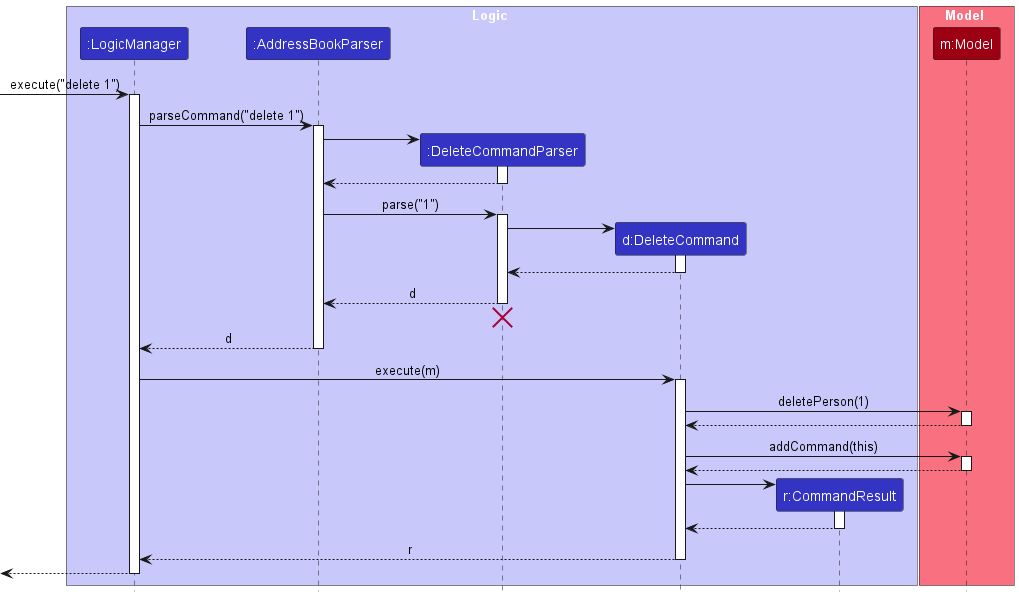

The diagram above was rendered by PlantUML. Its source (embedded in the PNG):
@startuml
!include style.puml
skinparam ArrowFontStyle plain

box Logic LOGIC_COLOR_T1
participant ":LogicManager" as LogicManager LOGIC_COLOR
participant ":AddressBookParser" as AddressBookParser LOGIC_COLOR
participant ":DeleteCommandParser" as DeleteCommandParser LOGIC_COLOR
participant "d:DeleteCommand" as DeleteCommand LOGIC_COLOR
participant "r:CommandResult" as CommandResult LOGIC_COLOR
end box

box Model MODEL_COLOR_T1
participant "m:Model" as Model MODEL_COLOR
end box

[-> LogicManager : execute("delete 1")
activate LogicManager

LogicManager -> AddressBookParser : parseCommand("delete 1")
activate AddressBookParser

create DeleteCommandParser
AddressBookParser -> DeleteCommandParser
activate DeleteCommandParser

DeleteCommandParser --> AddressBookParser
deactivate DeleteCommandParser

AddressBookParser -> DeleteCommandParser : parse("1")
activate DeleteCommandParser

create DeleteCommand
DeleteCommandParser -> DeleteCommand
activate DeleteCommand

DeleteCommand --> DeleteCommandParser :
deactivate DeleteCommand

DeleteCommandParser --> AddressBookParser : d
deactivate DeleteCommandParser
'Hidden arrow to position the destroy marker below the end of the activation bar.
DeleteCommandParser -[hidden]-> AddressBookParser
destroy DeleteCommandParser

AddressBookParser --> LogicManager : d
deactivate AddressBookParser

LogicManager -> DeleteCommand : execute(m)
activate DeleteCommand

DeleteCommand -> Model : deletePerson(1)
activate Model

Model --> DeleteCommand
deactivate Model

DeleteCommand -> Model : addCommand(this)
activate Model

Model --> DeleteCommand
deactivate Model

create CommandResult
DeleteCommand -> CommandResult
activate CommandResult

CommandResult --> DeleteCommand
deactivate CommandResult

DeleteCommand --> LogicManager : r
deactivate DeleteCommand

[<--LogicManager
deactivate LogicManager
@enduml